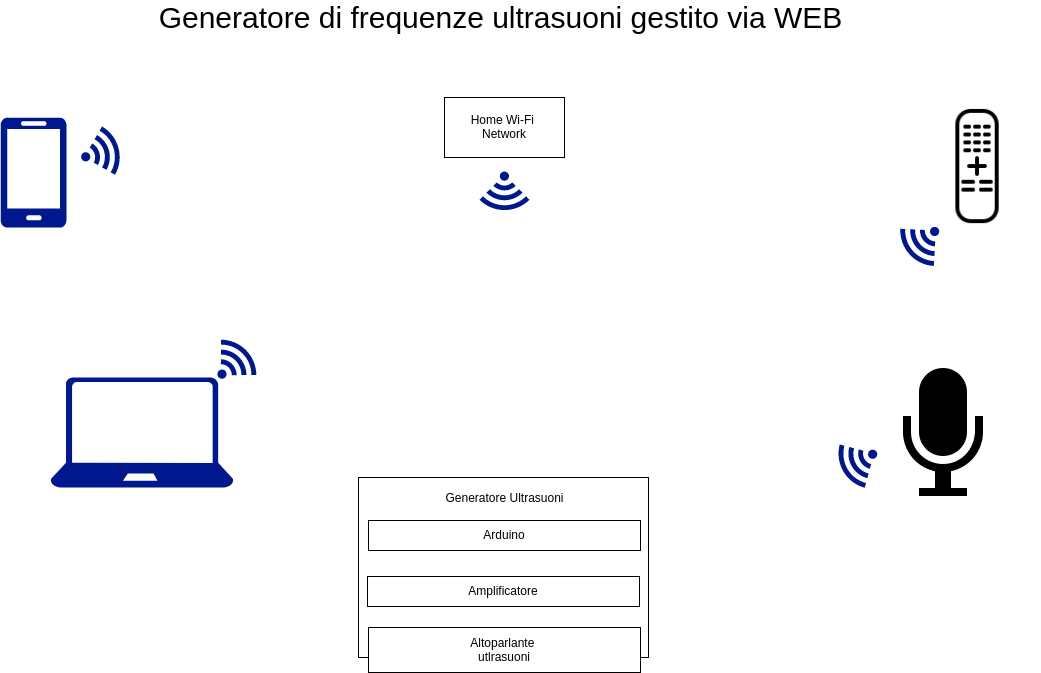

The diagram above was exported from draw.io. Its source (the exported page's mxGraphModel, read from the mxfile embedded in the PNG):
<mxGraphModel dx="1564" dy="946" grid="1" gridSize="10" guides="1" tooltips="1" connect="1" arrows="1" fold="1" page="1" pageScale="1" pageWidth="1169" pageHeight="827" math="0" shadow="0">
  <root>
    <mxCell id="0" />
    <mxCell id="1" parent="0" />
    <mxCell id="NMmTUx4IR6S9TUO22mVp-1" value="Home Wi-Fi &lt;br&gt;Network" style="rounded=0;whiteSpace=wrap;html=1;" vertex="1" parent="1">
      <mxGeometry x="524" y="140" width="120" height="60" as="geometry" />
    </mxCell>
    <mxCell id="NMmTUx4IR6S9TUO22mVp-2" value="&lt;div&gt;&lt;br&gt;&lt;/div&gt;" style="rounded=0;whiteSpace=wrap;html=1;align=center;" vertex="1" parent="1">
      <mxGeometry x="438" y="520" width="290" height="180" as="geometry" />
    </mxCell>
    <mxCell id="NMmTUx4IR6S9TUO22mVp-3" value="Arduino" style="rounded=0;whiteSpace=wrap;html=1;" vertex="1" parent="1">
      <mxGeometry x="448" y="563" width="272" height="30" as="geometry" />
    </mxCell>
    <mxCell id="NMmTUx4IR6S9TUO22mVp-4" value="Amplificatore" style="rounded=0;whiteSpace=wrap;html=1;" vertex="1" parent="1">
      <mxGeometry x="447" y="619" width="272" height="30" as="geometry" />
    </mxCell>
    <mxCell id="NMmTUx4IR6S9TUO22mVp-5" value="Altoparlante&amp;nbsp;&lt;br&gt;utlrasuoni" style="rounded=0;whiteSpace=wrap;html=1;" vertex="1" parent="1">
      <mxGeometry x="448" y="670" width="272" height="45" as="geometry" />
    </mxCell>
    <mxCell id="NMmTUx4IR6S9TUO22mVp-6" value="Generatore Ultrasuoni" style="text;html=1;strokeColor=none;fillColor=none;align=center;verticalAlign=middle;whiteSpace=wrap;rounded=0;" vertex="1" parent="1">
      <mxGeometry x="519" y="530" width="130" height="20" as="geometry" />
    </mxCell>
    <mxCell id="NMmTUx4IR6S9TUO22mVp-7" value="" style="aspect=fixed;pointerEvents=1;shadow=0;dashed=0;html=1;strokeColor=none;labelPosition=center;verticalLabelPosition=bottom;verticalAlign=top;align=center;shape=mxgraph.azure.mobile;fillColor=#00188D;fontFamily=Helvetica;fontSize=12;fontColor=#000000;" vertex="1" parent="1">
      <mxGeometry x="80" y="160" width="66" height="110" as="geometry" />
    </mxCell>
    <mxCell id="NMmTUx4IR6S9TUO22mVp-8" value="" style="aspect=fixed;pointerEvents=1;shadow=0;dashed=0;html=1;strokeColor=none;labelPosition=center;verticalLabelPosition=bottom;verticalAlign=top;align=center;shape=mxgraph.azure.laptop;fillColor=#00188D;" vertex="1" parent="1">
      <mxGeometry x="130" y="420" width="183" height="110" as="geometry" />
    </mxCell>
    <mxCell id="NMmTUx4IR6S9TUO22mVp-9" value="" style="aspect=fixed;pointerEvents=1;shadow=0;dashed=0;html=1;strokeColor=none;labelPosition=center;verticalLabelPosition=bottom;verticalAlign=top;align=center;shape=mxgraph.mscae.enterprise.wireless_connection;fillColor=#00188D;rotation=-15;" vertex="1" parent="1">
      <mxGeometry x="160" y="170" width="42" height="50" as="geometry" />
    </mxCell>
    <mxCell id="NMmTUx4IR6S9TUO22mVp-10" value="" style="aspect=fixed;pointerEvents=1;shadow=0;dashed=0;html=1;strokeColor=none;labelPosition=center;verticalLabelPosition=bottom;verticalAlign=top;align=center;shape=mxgraph.mscae.enterprise.wireless_connection;fillColor=#00188D;rotation=-45;" vertex="1" parent="1">
      <mxGeometry x="292" y="380" width="42" height="50" as="geometry" />
    </mxCell>
    <mxCell id="NMmTUx4IR6S9TUO22mVp-11" value="" style="aspect=fixed;pointerEvents=1;shadow=0;dashed=0;html=1;strokeColor=none;labelPosition=center;verticalLabelPosition=bottom;verticalAlign=top;align=center;shape=mxgraph.mscae.enterprise.wireless_connection;fillColor=#00188D;rotation=90;" vertex="1" parent="1">
      <mxGeometry x="563" y="210" width="42" height="50" as="geometry" />
    </mxCell>
    <mxCell id="NMmTUx4IR6S9TUO22mVp-12" value="" style="shape=image;html=1;verticalAlign=top;verticalLabelPosition=bottom;labelBackgroundColor=#ffffff;imageAspect=0;aspect=fixed;image=https://cdn0.iconfinder.com/data/icons/electronics-line-style/64/Remote-128.png" vertex="1" parent="1">
      <mxGeometry x="994" y="146" width="126" height="126" as="geometry" />
    </mxCell>
    <mxCell id="NMmTUx4IR6S9TUO22mVp-13" value="" style="shape=image;html=1;verticalAlign=top;verticalLabelPosition=bottom;labelBackgroundColor=#ffffff;imageAspect=0;aspect=fixed;image=https://cdn4.iconfinder.com/data/icons/essential-app-1/16/mic-microphone-record-speak-128.png;fontFamily=Helvetica;fontSize=12;fontColor=#000000;align=center;strokeColor=#000000;fillColor=#ffffff;" vertex="1" parent="1">
      <mxGeometry x="959" y="411" width="128" height="128" as="geometry" />
    </mxCell>
    <mxCell id="NMmTUx4IR6S9TUO22mVp-14" value="" style="aspect=fixed;pointerEvents=1;shadow=0;dashed=0;html=1;strokeColor=none;labelPosition=center;verticalLabelPosition=bottom;verticalAlign=top;align=center;shape=mxgraph.mscae.enterprise.wireless_connection;fillColor=#00188D;rotation=138;" vertex="1" parent="1">
      <mxGeometry x="981" y="260" width="42" height="50" as="geometry" />
    </mxCell>
    <mxCell id="NMmTUx4IR6S9TUO22mVp-15" value="" style="aspect=fixed;pointerEvents=1;shadow=0;dashed=0;html=1;strokeColor=none;labelPosition=center;verticalLabelPosition=bottom;verticalAlign=top;align=center;shape=mxgraph.mscae.enterprise.wireless_connection;fillColor=#00188D;rotation=150;" vertex="1" parent="1">
      <mxGeometry x="917" y="480" width="42" height="50" as="geometry" />
    </mxCell>
    <mxCell id="NMmTUx4IR6S9TUO22mVp-16" value="&lt;font style=&quot;font-size: 30px&quot;&gt;Generatore di frequenze ultrasuoni gestito via WEB&lt;/font&gt;" style="text;html=1;strokeColor=none;fillColor=none;align=center;verticalAlign=middle;whiteSpace=wrap;rounded=0;" vertex="1" parent="1">
      <mxGeometry x="160" y="50" width="840" height="20" as="geometry" />
    </mxCell>
  </root>
</mxGraphModel>